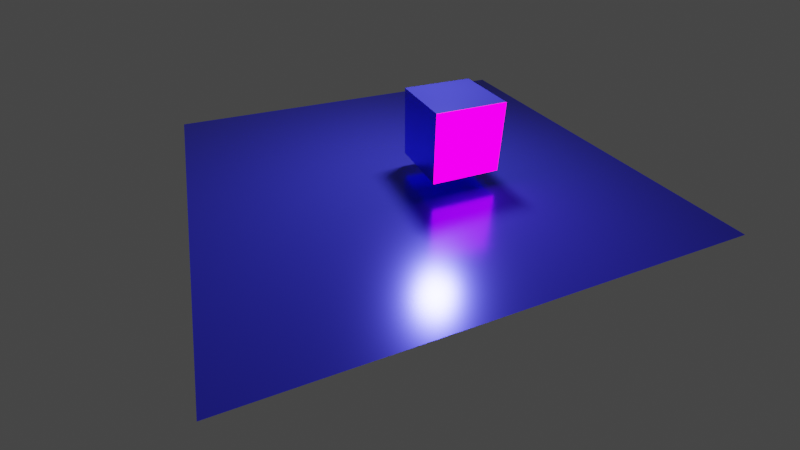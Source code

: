 # Source: emissiveCubeTexture.blend  (saved by Blender 3.6.11; exported with 4.5.12 LTS)
import bpy
from mathutils import Matrix  # noqa: F401  (used for matrix-valued properties, if any)

bpy.ops.wm.read_factory_settings(use_empty=True)
scene = bpy.context.scene
scene.name = 'Scene'

# ---- collections
col_collection = bpy.data.collections.new('Collection'); scene.collection.children.link(col_collection)

# ---- images (referenced by path relative to the original .blend; pixels are not part of the script)
import os
ASSET_DIR = os.environ.get("B2B_ASSET_DIR", "")  # directory of the original .blend (textures are referenced by path, not embedded)
HERE = os.path.dirname(os.path.abspath(__file__))  # packed textures are extracted next to this script under _unpacked/

def load_image(name, relpath, width, height, colorspace="sRGB"):
    """Load a texture the original file referenced (path relative to the .blend, or extracted next to this script)."""
    p = next((c for c in (os.path.join(HERE, relpath), os.path.join(ASSET_DIR, relpath)) if relpath and os.path.exists(c)), "")
    if p:
        img = bpy.data.images.load(p, check_existing=True)
        img.name = name
    else:  # same state as the original file: an image datablock whose file is absent (Cycles renders it pink)
        img = bpy.data.images.new(name, width, height)
        img.source = "FILE"
        img.filepath = "//" + (relpath or name)
    img.colorspace_settings.name = colorspace
    return img
img_texture_png = load_image('texture.png', 'texture.png', 1024, 1024, 'sRGB')

# ---- materials (node trees are filled in below, after node groups)
mat_bluemetallic = bpy.data.materials.new('blueMetallic')
mat_bluemetallic.diffuse_color = (0.04203, 0.04203, 0.04203, 1.0)
mat_emissive = bpy.data.materials.new('Emissive')
mat_emissive.diffuse_color = (0.0, 0.0, 0.0, 1.0)

# ---- material node trees
mat_bluemetallic.use_nodes = True; mat_bluemetallic.node_tree.nodes.clear()
_N = mat_bluemetallic.node_tree.nodes; _L = mat_bluemetallic.node_tree.links
n0 = _N.new('ShaderNodeBsdfPrincipled'); n0.name = 'Principled BSDF'; n0.location = (10, 300)
n0.distribution = 'GGX'
n0.subsurface_method = 'RANDOM_WALK_SKIN'
n0.inputs[0].default_value = (0.06782, 0.07015, 1.0, 1.0)
n0.inputs[1].default_value = 0.6895
n0.inputs[2].default_value = 0.2053
n0.inputs[3].default_value = 1.45
n0.inputs[27].default_value = (0.0, 0.0, 0.0, 1.0)
n0.inputs[28].default_value = 1.0
n1 = _N.new('ShaderNodeOutputMaterial'); n1.name = 'Material Output'; n1.location = (320, 270)
_L.new(n0.outputs[0], n1.inputs[0])
n1.is_active_output = True
mat_emissive.use_nodes = True; mat_emissive.node_tree.nodes.clear()
_N = mat_emissive.node_tree.nodes; _L = mat_emissive.node_tree.links
n0 = _N.new('ShaderNodeOutputMaterial'); n0.name = 'Material Output'; n0.location = (320, 270)
n1 = _N.new('ShaderNodeEmission'); n1.name = 'Emission'; n1.location = (10, 300)
n1.inputs[1].default_value = 4.3
n2 = _N.new('ShaderNodeTexImage'); n2.name = 'Image Texture'; n2.location = (-280, 280)
n2.image = img_texture_png
_L.new(n1.outputs[0], n0.inputs[0])
_L.new(n2.outputs[0], n1.inputs[0])
n0.is_active_output = True

# ---- world
world_world = bpy.data.worlds.new('World'); scene.world = world_world
world_world.use_nodes = True; world_world.node_tree.nodes.clear()
_N = world_world.node_tree.nodes; _L = world_world.node_tree.links
n0 = _N.new('ShaderNodeOutputWorld'); n0.name = 'World Output'; n0.location = (300, 300)
n1 = _N.new('ShaderNodeBackground'); n1.name = 'Background'; n1.location = (10, 300)
n1.inputs[0].default_value = (0.05088, 0.05088, 0.05088, 1.0)
_L.new(n1.outputs[0], n0.inputs[0])
n0.is_active_output = True
world_world.color = (0.05088, 0.05088, 0.05088)
world_world.use_sun_shadow = False
world_world.sun_shadow_jitter_overblur = 0.0

# ---- cameras
cam_camera = bpy.data.cameras.new('Camera')
cam_camera.lens = 20.0

# ---- lights
light_area = bpy.data.lights.new('Area', 'AREA')
light_area.transmission_factor = 0.0
light_area.energy = 785.4
light_area.shadow_maximum_resolution = 0.006
light_area.use_absolute_resolution = True
light_area.size = 1.0
light_area.size_y = 1.0

# ---- meshes
me_emissivecubewithtexture = bpy.data.meshes.new('EmissiveCubeWithTexture')
me_emissivecubewithtexture.from_pydata([(1.0, 1.0, 1.0), (1.0, 1.0, 1.0), (1.0, 1.0, 1.0), (1.0, 1.0, -1.0), (1.0, 1.0, -1.0), (1.0, 1.0, -1.0), (1.0, -1.0, 1.0), (1.0, -1.0, 1.0), (1.0, -1.0, -1.0), (1.0, -1.0, -1.0), (-1.0, 1.0, 1.0), (-1.0, 1.0, 1.0), (-1.0, 1.0, 1.0), (-1.0, 1.0, -1.0), (-1.0, 1.0, -1.0), (-1.0, 1.0, -1.0), (-1.0, -1.0, 1.0), (-1.0, -1.0, 1.0), (-1.0, -1.0, -1.0), (-1.0, -1.0, -1.0), (1.0, -1.0, 1.0), (1.0, -1.0, -1.0), (-1.0, -1.0, 1.0), (-1.0, -1.0, -1.0)], [], [(1, 12, 17), (1, 17, 6), (18, 16, 10), (18, 10, 13), (14, 3, 8), (14, 8, 19), (5, 2, 7), (5, 7, 9), (15, 11, 0), (15, 0, 4), (21, 20, 22), (21, 22, 23)])
me_emissivecubewithtexture.polygons.foreach_set('material_index', [0, 0, 0, 0, 0, 0, 0, 0, 0, 0, 1, 1])
_uv = me_emissivecubewithtexture.uv_layers.new(name='UVMap')
_uv.uv.foreach_set('vector', [0.625, 0.5, 0.875, 0.5, 0.875, 0.75, 0.625, 0.5, 0.875, 0.75, 0.625, 0.75, 0.375, 0.0, 0.625, 0.0, 0.625, 0.25, 0.375, 0.0, 0.625, 0.25, 0.375, 0.25, 0.125, 0.5, 0.375, 0.5, 0.375, 0.75, 0.125, 0.5, 0.375, 0.75, 0.125, 0.75, 0.375, 0.5, 0.625, 0.5, 0.625, 0.75, 0.375, 0.5, 0.625, 0.75, 0.375, 0.75, 0.375, 0.25, 0.625, 0.25, 0.625, 0.5, 0.375, 0.25, 0.625, 0.5, 0.375, 0.5, 0.375, 0.75, 0.625, 0.75, 0.625, 1.0, 0.375, 0.75, 0.625, 1.0, 0.375, 1.0])
me_emissivecubewithtexture.materials.append(mat_bluemetallic)
me_emissivecubewithtexture.materials.append(mat_emissive)
me_emissivecubewithtexture.use_remesh_fix_poles = True
me_emissivecubewithtexture.use_remesh_preserve_attributes = False
me_emissivecubewithtexture.update()
me_emissivecubewithtexture.normals_split_custom_set([tuple(v) for v in zip(*[iter([0.0, 0.0, 1.0, 0.0, 0.0, 1.0, 0.0, 0.0, 1.0, 0.0, 0.0, 1.0, 0.0, 0.0, 1.0, 0.0, 0.0, 1.0, -1.0, 0.0, 0.0, -1.0, 0.0, 0.0, -1.0, 0.0, 0.0, -1.0, 0.0, 0.0, -1.0, 0.0, 0.0, -1.0, 0.0, 0.0, 0.0, 0.0, -1.0, 0.0, 0.0, -1.0, 0.0, 0.0, -1.0, 0.0, 0.0, -1.0, 0.0, 0.0, -1.0, 0.0, 0.0, -1.0, 1.0, 0.0, 0.0, 1.0, 0.0, 0.0, 1.0, 0.0, 0.0, 1.0, 0.0, 0.0, 1.0, 0.0, 0.0, 1.0, 0.0, 0.0, 0.0, 1.0, 0.0, 0.0, 1.0, 0.0, 0.0, 1.0, 0.0, 0.0, 1.0, 0.0, 0.0, 1.0, 0.0, 0.0, 1.0, 0.0, 0.0, -1.0, 0.0, 0.0, -1.0, 0.0, 0.0, -1.0, 0.0, 0.0, -1.0, 0.0, 0.0, -1.0, 0.0, 0.0, -1.0, 0.0])] * 3)])
me_plane = bpy.data.meshes.new('Plane')
me_plane.from_pydata([(-1.0, -1.0, 0.0), (1.0, -1.0, 0.0), (-1.0, 1.0, 0.0), (1.0, 1.0, 0.0)], [], [(0, 1, 3, 2)])
_uv = me_plane.uv_layers.new(name='UVMap')
_uv.uv.foreach_set('vector', [0.0, 0.0, 1.0, 0.0, 1.0, 1.0, 0.0, 1.0])
me_plane.materials.append(mat_bluemetallic)
me_plane.update()

# ---- objects
ob_cubetexture = bpy.data.objects.new('CubeTexture', me_emissivecubewithtexture)
ob_plane = bpy.data.objects.new('Plane', me_plane)
ob_camera = bpy.data.objects.new('Camera', cam_camera)
ob_area = bpy.data.objects.new('Area', light_area)

# ---- transforms, parenting, visibility, modifiers, constraints
ob_cubetexture.location = (0.0, 0.0, 0.0)
ob_cubetexture.rotation_mode = 'QUATERNION'
ob_cubetexture.rotation_quaternion = (1.0, 0.0, 0.0, 0.0)
ob_plane.location = (-0.9872, 0.7776, -1.432)
ob_plane.scale = (6.315, 6.232, 1.0)
ob_camera.location = (-5.723, -10.24, 5.275)
ob_camera.rotation_euler = (0.9344, 0.005331, -0.3882)
ob_area.location = (0.5973, 1.448, 5.324)
ob_area.rotation_euler = (0.0, 0.7466, 0.5112)

# ---- collection membership
scene.collection.objects.link(ob_cubetexture)
col_collection.objects.link(ob_plane)
col_collection.objects.link(ob_camera)
col_collection.objects.link(ob_area)

# ---- scene / render settings (as saved in the file)
scene.camera = ob_camera
scene.frame_start = 1; scene.frame_end = 250; scene.frame_set(1)
scene.render.engine = 'CYCLES'
scene.cycles.sampling_pattern = 'TABULATED_SOBOL'
scene.cycles.use_light_tree = False
scene.view_settings.view_transform = 'Filmic'
bpy.context.view_layer.update()
